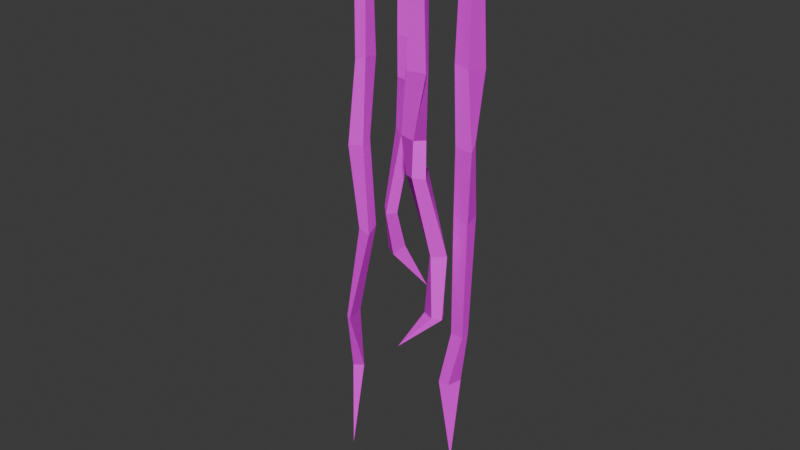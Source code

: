 # Source: SM_Env_Vines_02.blend  (saved by Blender 4.5.88; exported with 4.5.12 LTS)
import bpy
from mathutils import Matrix  # noqa: F401  (used for matrix-valued properties, if any)

bpy.ops.wm.read_factory_settings(use_empty=True)
scene = bpy.context.scene
scene.name = 'Scene'

# ---- collections
col_sm_env_vines_02 = bpy.data.collections.new('SM_Env_Vines_02'); scene.collection.children.link(col_sm_env_vines_02)

# ---- images (referenced by path relative to the original .blend; pixels are not part of the script)
import os
ASSET_DIR = os.environ.get("B2B_ASSET_DIR", "")  # directory of the original .blend (textures are referenced by path, not embedded)
HERE = os.path.dirname(os.path.abspath(__file__))  # packed textures are extracted next to this script under _unpacked/

def load_image(name, relpath, width, height, colorspace="sRGB"):
    """Load a texture the original file referenced (path relative to the .blend, or extracted next to this script)."""
    p = next((c for c in (os.path.join(HERE, relpath), os.path.join(ASSET_DIR, relpath)) if relpath and os.path.exists(c)), "")
    if p:
        img = bpy.data.images.load(p, check_existing=True)
        img.name = name
    else:  # same state as the original file: an image datablock whose file is absent (Cycles renders it pink)
        img = bpy.data.images.new(name, width, height)
        img.source = "FILE"
        img.filepath = "//" + (relpath or name)
    img.colorspace_settings.name = colorspace
    return img
img_pasted__file3521 = load_image('pasted__file3521', 'PolygonAncientWorlds_Texture_01.png', 1024, 1024, 'sRGB')

# ---- materials (node trees are filled in below, after node groups)
mat_pasted__lambert1999 = bpy.data.materials.new('pasted__lambert1999')
mat_pasted__lambert1999.diffuse_color = (1.0, 1.0, 1.0, 1.0)
mat_pasted__lambert1999.roughness = 0.5528

# ---- material node trees
mat_pasted__lambert1999.use_nodes = True; mat_pasted__lambert1999.node_tree.nodes.clear()
_N = mat_pasted__lambert1999.node_tree.nodes; _L = mat_pasted__lambert1999.node_tree.links
n0 = _N.new('ShaderNodeBsdfPrincipled'); n0.name = 'Principled BSDF'; n0.location = (-200, 100)
n0.inputs[2].default_value = 0.5528
n0.inputs[27].default_value = (0.0, 0.0, 0.0, 1.0)
n0.inputs[28].default_value = 1.0
n1 = _N.new('ShaderNodeOutputMaterial'); n1.name = 'Material Output'; n1.location = (200, 100)
n2 = _N.new('ShaderNodeNormalMap'); n2.name = 'Normal Map'; n2.location = (-600, -600)
n2.label = 'Normal/Map'
n3 = _N.new('ShaderNodeTexImage'); n3.name = 'Image Texture'; n3.location = (-600, 300)
n3.image = img_pasted__file3521
_L.new(n0.outputs[0], n1.inputs[0])
_L.new(n2.outputs[0], n0.inputs[5])
_L.new(n3.outputs[0], n0.inputs[0])
n1.is_active_output = True

# ---- world
world_world = bpy.data.worlds.new('World'); scene.world = world_world
world_world.use_nodes = True; world_world.node_tree.nodes.clear()
_N = world_world.node_tree.nodes; _L = world_world.node_tree.links
n0 = _N.new('ShaderNodeOutputWorld'); n0.name = 'World Output'; n0.location = (200, 100)
n1 = _N.new('ShaderNodeBackground'); n1.name = 'Background'; n1.location = (-200, 100)
n1.inputs[0].default_value = (0.05088, 0.05088, 0.05088, 1.0)
_L.new(n1.outputs[0], n0.inputs[0])
n0.is_active_output = True
world_world.color = (0.05088, 0.05088, 0.05088)
world_world.sun_shadow_jitter_overblur = 0.0

# ---- meshes
me_mesh = bpy.data.meshes.new('Mesh')
me_mesh.from_pydata([(-0.3241, 0.02104, -1.889), (-0.2831, 0.05941, 0.1366), (-0.2731, 0.01965, 0.1366), (-0.2433, 0.06933, 0.1366), (-0.2334, 0.02959, 0.1366), (-0.3098, 0.05779, -1.294), (-0.3416, 0.03559, -1.297), (-0.3287, 0.007241, -1.304), (-0.3035, -0.007602, -1.302), (-0.3562, 0.08347, -1.555), (-0.3402, 0.04632, -1.547), (-0.3047, 0.06832, -1.544), (-0.3224, 0.08403, -1.558), (-0.2855, -0.01311, -0.6066), (-0.2863, 0.04504, -0.5989), (-0.253, 0.06038, -0.5946), (-0.243, 0.01355, -0.6034), (-0.2348, 0.06569, -0.922), (-0.2739, 0.06616, -0.9312), (-0.2746, 0.02177, -0.9319), (-0.2338, 0.02583, -0.9467), (-0.2667, 0.008401, -0.3073), (-0.2922, 0.05767, -0.3065), (-0.2286, 0.06743, -0.299), (-0.235, 0.02327, -0.2961), (-0.0685, 0.1483, -1.142), (-0.1181, 0.04784, 0.2373), (-0.08028, 0.06359, 0.2373), (-0.1338, 0.08567, 0.2373), (-0.09602, 0.1014, 0.2373), (-0.1458, 0.0605, -0.8305), (-0.1632, 0.03003, -0.8097), (-0.1291, -0.004371, -0.8198), (-0.09968, 0.02024, -0.8145), (-0.1643, 0.05082, -0.9823), (-0.1353, 0.04194, -0.9949), (-0.1082, 0.073, -0.9637), (-0.1427, 0.07979, -0.9689), (-0.0884, 0.04591, -0.3453), (-0.1208, 0.04792, -0.3435), (-0.1401, 0.09494, -0.338), (-0.08836, 0.09783, -0.3381), (-0.1268, 0.09612, -0.5455), (-0.1445, 0.06789, -0.5324), (-0.101, 0.04338, -0.5344), (-0.08935, 0.08937, -0.5421), (-0.08035, 0.0546, -0.2045), (-0.121, 0.0471, -0.2032), (-0.1406, 0.09979, -0.2108), (-0.07608, 0.09637, -0.2025), (0.1067, -0.2216, -1.139), (0.1354, -0.1201, 0.1322), (0.09606, -0.1315, 0.1322), (0.1468, -0.1594, 0.1322), (0.1075, -0.1708, 0.1322), (0.1067, -0.2216, -1.139), (0.1716, -0.141, -0.8212), (0.2143, -0.1115, -0.8186), (0.178, -0.07886, -0.8129), (0.1501, -0.1167, -0.8259), (0.2276, -0.1489, -1.027), (0.2023, -0.1085, -1.038), (0.1552, -0.1479, -1.026), (0.198, -0.1658, -1.024), (0.09549, -0.1268, -0.4859), (0.1375, -0.1261, -0.4396), (0.1194, -0.1662, -0.4332), (0.06501, -0.1567, -0.4302), (0.1388, -0.1962, -0.539), (0.167, -0.1634, -0.5477), (0.1347, -0.1131, -0.5356), (0.0928, -0.1667, -0.5512), (0.09618, -0.1387, -0.206), (0.1286, -0.1087, -0.2062), (0.1619, -0.1626, -0.2133), (0.1006, -0.1774, -0.2143), (0.2417, -0.1049, -1.598), (0.2145, -0.07326, 0.2527), (0.2554, -0.07326, 0.2527), (0.2145, -0.0323, 0.2527), (0.2554, -0.0323, 0.2527), (0.2223, -0.04006, -1.121), (0.2016, -0.06343, -1.129), (0.2504, -0.06719, -1.126), (0.2477, -0.03286, -1.124), (0.1702, -0.08417, -1.324), (0.2071, -0.08028, -1.325), (0.2218, -0.03026, -1.323), (0.1771, -0.03768, -1.337), (0.2762, -0.08297, -0.457), (0.2241, -0.09573, -0.4491), (0.2178, -0.04593, -0.449), (0.2675, -0.05297, -0.4362), (0.2172, -0.02405, -0.7024), (0.199, -0.06293, -0.7125), (0.2571, -0.06744, -0.7106), (0.2548, -0.02002, -0.6943), (0.2538, -0.08209, -0.2029), (0.1985, -0.07437, -0.1984), (0.2082, -0.03542, -0.2201), (0.2692, -0.01635, -0.2109)], [], [(18, 19, 13, 14), (1, 2, 4, 3), (15, 16, 20, 17), (19, 20, 16, 13), (17, 18, 14, 15), (12, 9, 6, 5), (9, 10, 7, 6), (10, 11, 8, 7), (5, 8, 11, 12), (0, 10, 9), (0, 11, 10), (12, 11, 0), (0, 9, 12), (14, 13, 21, 22), (15, 14, 22, 23), (23, 24, 16, 15), (13, 16, 24, 21), (5, 6, 18, 17), (6, 7, 19, 18), (7, 8, 20, 19), (17, 20, 8, 5), (22, 21, 2, 1), (23, 22, 1, 3), (3, 4, 24, 23), (21, 24, 4, 2), (43, 44, 38, 39), (26, 27, 29, 28), (40, 41, 45, 42), (44, 45, 41, 38), (42, 43, 39, 40), (37, 34, 31, 30), (34, 35, 32, 31), (35, 36, 33, 32), (30, 33, 36, 37), (25, 35, 34), (25, 36, 35), (37, 36, 25), (25, 34, 37), (39, 38, 46, 47), (40, 39, 47, 48), (48, 49, 41, 40), (38, 41, 49, 46), (30, 31, 43, 42), (31, 32, 44, 43), (32, 33, 45, 44), (42, 45, 33, 30), (47, 46, 27, 26), (48, 47, 26, 28), (28, 29, 49, 48), (46, 49, 29, 27), (69, 70, 64, 65), (51, 52, 54, 53), (66, 67, 71, 68), (70, 71, 67, 64), (68, 69, 65, 66), (63, 60, 57, 56), (60, 61, 58, 57), (61, 62, 59, 58), (56, 59, 62, 63), (50, 61, 60), (50, 62, 61), (63, 62, 50, 55), (55, 50, 60, 63), (65, 64, 72, 73), (66, 65, 73, 74), (74, 75, 67, 66), (64, 67, 75, 72), (56, 57, 69, 68), (57, 58, 70, 69), (58, 59, 71, 70), (68, 71, 59, 56), (73, 72, 52, 51), (74, 73, 51, 53), (53, 54, 75, 74), (72, 75, 54, 52), (94, 95, 89, 90), (77, 78, 80, 79), (91, 92, 96, 93), (95, 96, 92, 89), (93, 94, 90, 91), (88, 85, 82, 81), (85, 86, 83, 82), (86, 87, 84, 83), (81, 84, 87, 88), (76, 86, 85), (76, 87, 86), (88, 87, 76), (76, 85, 88), (90, 89, 97, 98), (91, 90, 98, 99), (99, 100, 92, 91), (89, 92, 100, 97), (81, 82, 94, 93), (82, 83, 95, 94), (83, 84, 96, 95), (93, 96, 84, 81), (98, 97, 78, 77), (99, 98, 77, 79), (79, 80, 100, 99), (97, 100, 80, 78)])
me_mesh.polygons.foreach_set('use_smooth', [True] * 100)
_k = set([(0, 9), (0, 10), (0, 11), (0, 12), (1, 2), (1, 3), (1, 22), (2, 4), (2, 21), (3, 4), (3, 23), (4, 24), (5, 6), (5, 8), (5, 12), (5, 17), (6, 7), (6, 9), (6, 18), (7, 8), (7, 10), (7, 19), (8, 11), (8, 20), (9, 10), (9, 12), (10, 11), (11, 12), (13, 14), (13, 16), (13, 19), (13, 21), (14, 15), (14, 18), (14, 22), (15, 16), (15, 17), (15, 23), (16, 20), (16, 24), (17, 18), (17, 20), (18, 19), (19, 20), (21, 22), (21, 24), (22, 23), (23, 24), (25, 34), (25, 35), (25, 36), (25, 37), (26, 27), (26, 28), (26, 47), (27, 29), (27, 46), (28, 29), (28, 48), (29, 49), (30, 31), (30, 33), (30, 37), (30, 42), (31, 32), (31, 34), (31, 43), (32, 33), (32, 35), (32, 44), (33, 36), (33, 45), (34, 35), (34, 37), (35, 36), (36, 37), (38, 39), (38, 41), (38, 44), (38, 46), (39, 40), (39, 43), (39, 47), (40, 41), (40, 42), (40, 48), (41, 45), (41, 49), (42, 43), (42, 45), (43, 44), (44, 45), (46, 47), (46, 49), (47, 48), (48, 49), (50, 55), (50, 60), (50, 61), (50, 62), (51, 52), (51, 53), (51, 73), (52, 54), (52, 72), (53, 54), (53, 74), (54, 75), (55, 63), (56, 57), (56, 59), (56, 63), (56, 68), (57, 58), (57, 60), (57, 69), (58, 59), (58, 61), (58, 70), (59, 62), (59, 71), (60, 61), (60, 63), (61, 62), (62, 63), (64, 65), (64, 67), (64, 70), (64, 72), (65, 66), (65, 69), (65, 73), (66, 67), (66, 68), (66, 74), (67, 71), (67, 75), (68, 69), (68, 71), (69, 70), (70, 71), (72, 73), (72, 75), (73, 74), (74, 75), (76, 85), (76, 86), (76, 87), (76, 88), (77, 78), (77, 79), (77, 98), (78, 80), (78, 97), (79, 80), (79, 99), (80, 100), (81, 82), (81, 84), (81, 88), (81, 93), (82, 83), (82, 85), (82, 94), (83, 84), (83, 86), (83, 95), (84, 87), (84, 96), (85, 86), (85, 88), (86, 87), (87, 88), (89, 90), (89, 92), (89, 95), (89, 97), (90, 91), (90, 94), (90, 98), (91, 92), (91, 93), (91, 99), (92, 96), (92, 100), (93, 94), (93, 96), (94, 95), (95, 96), (97, 98), (97, 100), (98, 99), (99, 100)])
me_mesh.attributes.new('sharp_edge', 'BOOLEAN', 'EDGE').data.foreach_set('value', [ (min(e.vertices), max(e.vertices)) in _k for e in me_mesh.edges])
_uv = me_mesh.uv_layers.new(name='map1')
_uv.uv.foreach_set('vector', [0.3902, 0.1306, 0.3902, 0.1306, 0.3902, 0.1306, 0.3902, 0.1306, 0.3902, 0.1306, 0.3902, 0.1306, 0.3902, 0.1306, 0.3902, 0.1306, 0.3902, 0.1306, 0.3902, 0.1306, 0.3902, 0.1306, 0.3902, 0.1306, 0.3902, 0.1306, 0.3902, 0.1306, 0.3902, 0.1306, 0.3902, 0.1306, 0.3902, 0.1306, 0.3902, 0.1306, 0.3902, 0.1306, 0.3902, 0.1306, 0.3902, 0.1306, 0.3902, 0.1306, 0.3902, 0.1306, 0.3902, 0.1306, 0.3902, 0.1306, 0.3902, 0.1306, 0.3902, 0.1306, 0.3902, 0.1306, 0.3902, 0.1306, 0.3902, 0.1306, 0.3902, 0.1306, 0.3902, 0.1306, 0.3902, 0.1306, 0.3902, 0.1306, 0.3902, 0.1306, 0.3902, 0.1306, 0.3902, 0.1306, 0.3902, 0.1306, 0.3902, 0.1306, 0.3902, 0.1306, 0.3902, 0.1306, 0.3902, 0.1306, 0.3902, 0.1306, 0.3902, 0.1306, 0.3902, 0.1306, 0.3902, 0.1306, 0.3902, 0.1306, 0.3902, 0.1306, 0.3902, 0.1306, 0.3902, 0.1306, 0.3902, 0.1306, 0.3902, 0.1306, 0.3902, 0.1306, 0.3902, 0.1306, 0.3902, 0.1306, 0.3902, 0.1306, 0.3902, 0.1306, 0.3902, 0.1306, 0.3902, 0.1306, 0.3902, 0.1306, 0.3902, 0.1306, 0.3902, 0.1306, 0.3902, 0.1306, 0.3902, 0.1306, 0.3902, 0.1306, 0.3902, 0.1306, 0.3902, 0.1306, 0.3902, 0.1306, 0.3902, 0.1306, 0.3902, 0.1306, 0.3902, 0.1306, 0.3902, 0.1306, 0.3902, 0.1306, 0.3902, 0.1306, 0.3902, 0.1306, 0.3902, 0.1306, 0.3902, 0.1306, 0.3902, 0.1306, 0.3902, 0.1306, 0.3902, 0.1306, 0.3902, 0.1306, 0.3902, 0.1306, 0.3902, 0.1306, 0.3902, 0.1306, 0.3902, 0.1306, 0.3902, 0.1306, 0.3902, 0.1306, 0.3902, 0.1306, 0.3902, 0.1306, 0.3902, 0.1306, 0.3902, 0.1306, 0.3902, 0.1306, 0.3902, 0.1306, 0.3902, 0.1306, 0.3902, 0.1306, 0.3902, 0.1306, 0.3902, 0.1306, 0.3902, 0.1306, 0.3902, 0.1306, 0.3902, 0.1306, 0.3902, 0.1306, 0.3902, 0.1306, 0.3902, 0.1306, 0.3902, 0.1306, 0.3902, 0.1306, 0.3902, 0.1306, 0.3902, 0.1306, 0.3902, 0.1306, 0.3902, 0.1306, 0.3902, 0.1306, 0.3902, 0.1306, 0.3902, 0.1306, 0.3902, 0.1306, 0.3902, 0.1306, 0.3902, 0.1306, 0.3902, 0.1306, 0.3902, 0.1306, 0.3902, 0.1306, 0.3902, 0.1306, 0.3902, 0.1306, 0.3902, 0.1306, 0.3902, 0.1306, 0.3902, 0.1306, 0.3902, 0.1306, 0.3902, 0.1306, 0.3902, 0.1306, 0.3902, 0.1306, 0.3902, 0.1306, 0.3902, 0.1306, 0.3902, 0.1306, 0.3902, 0.1306, 0.3902, 0.1306, 0.3902, 0.1306, 0.3902, 0.1306, 0.3902, 0.1306, 0.3902, 0.1306, 0.3902, 0.1306, 0.3902, 0.1306, 0.3902, 0.1306, 0.3902, 0.1306, 0.3902, 0.1306, 0.3902, 0.1306, 0.3902, 0.1306, 0.3902, 0.1306, 0.3902, 0.1306, 0.3902, 0.1306, 0.3902, 0.1306, 0.3902, 0.1306, 0.3902, 0.1306, 0.3902, 0.1306, 0.3902, 0.1306, 0.3902, 0.1306, 0.3902, 0.1306, 0.3902, 0.1306, 0.3902, 0.1306, 0.3902, 0.1306, 0.3902, 0.1306, 0.3902, 0.1306, 0.3902, 0.1306, 0.3902, 0.1306, 0.3902, 0.1306, 0.3902, 0.1306, 0.3902, 0.1306, 0.3902, 0.1306, 0.3902, 0.1306, 0.3902, 0.1306, 0.3902, 0.1306, 0.3902, 0.1306, 0.3902, 0.1306, 0.3902, 0.1306, 0.3902, 0.1306, 0.3902, 0.1306, 0.3902, 0.1306, 0.3902, 0.1306, 0.3902, 0.1306, 0.3902, 0.1306, 0.3902, 0.1306, 0.3902, 0.1306, 0.3902, 0.1306, 0.3902, 0.1306, 0.3902, 0.1306, 0.3902, 0.1306, 0.3902, 0.1306, 0.3902, 0.1306, 0.3902, 0.1306, 0.3902, 0.1306, 0.3902, 0.1306, 0.3902, 0.1306, 0.3902, 0.1306, 0.3902, 0.1306, 0.3902, 0.1306, 0.3902, 0.1306, 0.3902, 0.1306, 0.3902, 0.1306, 0.3902, 0.1306, 0.3902, 0.1306, 0.3902, 0.1306, 0.3902, 0.1306, 0.3902, 0.1306, 0.3902, 0.1306, 0.3902, 0.1306, 0.3902, 0.1306, 0.3902, 0.1306, 0.3902, 0.1306, 0.3902, 0.1306, 0.3902, 0.1306, 0.3902, 0.1306, 0.3902, 0.1306, 0.3902, 0.1306, 0.3902, 0.1306, 0.3902, 0.1306, 0.3902, 0.1306, 0.3902, 0.1306, 0.3902, 0.1306, 0.3902, 0.1306, 0.3902, 0.1306, 0.3902, 0.1306, 0.3902, 0.1306, 0.3902, 0.1306, 0.3902, 0.1306, 0.3902, 0.1306, 0.3902, 0.1306, 0.3902, 0.1306, 0.3902, 0.1306, 0.3902, 0.1306, 0.3902, 0.1306, 0.3902, 0.1306, 0.3902, 0.1306, 0.3902, 0.1306, 0.3902, 0.1306, 0.3902, 0.1306, 0.3902, 0.1306, 0.3902, 0.1306, 0.3902, 0.1306, 0.3902, 0.1306, 0.3902, 0.1306, 0.3902, 0.1306, 0.3902, 0.1306, 0.3902, 0.1306, 0.3902, 0.1306, 0.3902, 0.1306, 0.3902, 0.1306, 0.3902, 0.1306, 0.3902, 0.1306, 0.3902, 0.1306, 0.3902, 0.1306, 0.3902, 0.1306, 0.3902, 0.1306, 0.3902, 0.1306, 0.3902, 0.1306, 0.3902, 0.1306, 0.3902, 0.1306, 0.3902, 0.1306, 0.3902, 0.1306, 0.3902, 0.1306, 0.3902, 0.1306, 0.3902, 0.1306, 0.3902, 0.1306, 0.3902, 0.1306, 0.3902, 0.1306, 0.3902, 0.1306, 0.3902, 0.1306, 0.3902, 0.1306, 0.3902, 0.1306, 0.3902, 0.1306, 0.3902, 0.1306, 0.3902, 0.1306, 0.3902, 0.1306, 0.3902, 0.1306, 0.3902, 0.1306, 0.3902, 0.1306, 0.3902, 0.1306, 0.3902, 0.1306, 0.3902, 0.1306, 0.3902, 0.1306, 0.3902, 0.1306, 0.3902, 0.1306, 0.3902, 0.1306, 0.3902, 0.1306, 0.3902, 0.1306, 0.3902, 0.1306, 0.3902, 0.1306, 0.3902, 0.1306, 0.3902, 0.1306, 0.3902, 0.1306, 0.3902, 0.1306, 0.3902, 0.1306, 0.3902, 0.1306, 0.3902, 0.1306, 0.3902, 0.1306, 0.3902, 0.1306, 0.3902, 0.1306, 0.3902, 0.1306, 0.3902, 0.1306, 0.3902, 0.1306, 0.3902, 0.1306, 0.3902, 0.1306, 0.3902, 0.1306, 0.3902, 0.1306, 0.3902, 0.1306, 0.3902, 0.1306, 0.3902, 0.1306, 0.3902, 0.1306, 0.3902, 0.1306, 0.3902, 0.1306, 0.3902, 0.1306, 0.3902, 0.1306, 0.3902, 0.1306, 0.3902, 0.1306, 0.3902, 0.1306, 0.3902, 0.1306, 0.3902, 0.1306, 0.3902, 0.1306, 0.3902, 0.1306, 0.3902, 0.1306, 0.3902, 0.1306, 0.3902, 0.1306, 0.3902, 0.1306, 0.3902, 0.1306, 0.3902, 0.1306, 0.3902, 0.1306, 0.3902, 0.1306, 0.3902, 0.1306, 0.3902, 0.1306, 0.3902, 0.1306, 0.3902, 0.1306, 0.3902, 0.1306, 0.3902, 0.1306, 0.3902, 0.1306, 0.3902, 0.1306, 0.3902, 0.1306, 0.3902, 0.1306, 0.3902, 0.1306, 0.3902, 0.1306, 0.3902, 0.1306, 0.3902, 0.1306, 0.3902, 0.1306, 0.3902, 0.1306, 0.3902, 0.1306, 0.3902, 0.1306, 0.3902, 0.1306, 0.3902, 0.1306, 0.3902, 0.1306, 0.3902, 0.1306, 0.3902, 0.1306, 0.3902, 0.1306, 0.3902, 0.1306, 0.3902, 0.1306, 0.3902, 0.1306, 0.3902, 0.1306, 0.3902, 0.1306, 0.3902, 0.1306, 0.3902, 0.1306, 0.3902, 0.1306, 0.3902, 0.1306, 0.3902, 0.1306, 0.3902, 0.1306, 0.3902, 0.1306, 0.3902, 0.1306, 0.3902, 0.1306, 0.3902, 0.1306, 0.3902, 0.1306, 0.3902, 0.1306, 0.3902, 0.1306, 0.3902, 0.1306, 0.3902, 0.1306, 0.3902, 0.1306, 0.3902, 0.1306, 0.3902, 0.1306, 0.3902, 0.1306, 0.3902, 0.1306, 0.3902, 0.1306, 0.3902, 0.1306, 0.3902, 0.1306, 0.3902, 0.1306, 0.3902, 0.1306, 0.3902, 0.1306, 0.3902, 0.1306, 0.3902, 0.1306, 0.3902, 0.1306, 0.3902, 0.1306, 0.3902, 0.1306, 0.3902, 0.1306, 0.3902, 0.1306, 0.3902, 0.1306, 0.3902, 0.1306])
_ca = me_mesh.color_attributes.new('red', 'BYTE_COLOR', 'CORNER')
_ca.data.foreach_set('color', [0.159, 0.0, 0.0, 1.0, 0.159, 0.0, 0.0, 1.0, 0.1413, 0.0, 0.0, 1.0, 0.1413, 0.0, 0.0, 1.0, 0.1329, 0.0, 0.0, 1.0, 0.1329, 0.0, 0.0, 1.0, 0.1329, 0.0, 0.0, 1.0, 0.1329, 0.0, 0.0, 1.0, 0.1413, 0.0, 0.0, 1.0, 0.1413, 0.0, 0.0, 1.0, 0.162, 0.0, 0.0, 1.0, 0.159, 0.0, 0.0, 1.0, 0.159, 0.0, 0.0, 1.0, 0.162, 0.0, 0.0, 1.0, 0.1413, 0.0, 0.0, 1.0, 0.1413, 0.0, 0.0, 1.0, 0.159, 0.0, 0.0, 1.0, 0.159, 0.0, 0.0, 1.0, 0.1413, 0.0, 0.0, 1.0, 0.1413, 0.0, 0.0, 1.0, 0.1981, 0.0, 0.0, 1.0, 0.1981, 0.0, 0.0, 1.0, 0.1812, 0.0, 0.0, 1.0, 0.1812, 0.0, 0.0, 1.0, 0.1981, 0.0, 0.0, 1.0, 0.1981, 0.0, 0.0, 1.0, 0.1812, 0.0, 0.0, 1.0, 0.1812, 0.0, 0.0, 1.0, 0.1981, 0.0, 0.0, 1.0, 0.1981, 0.0, 0.0, 1.0, 0.1812, 0.0, 0.0, 1.0, 0.1812, 0.0, 0.0, 1.0, 0.1812, 0.0, 0.0, 1.0, 0.1812, 0.0, 0.0, 1.0, 0.1981, 0.0, 0.0, 1.0, 0.1981, 0.0, 0.0, 1.0, 0.2195, 0.0, 0.0, 1.0, 0.1981, 0.0, 0.0, 1.0, 0.1981, 0.0, 0.0, 1.0, 0.2195, 0.0, 0.0, 1.0, 0.1981, 0.0, 0.0, 1.0, 0.1981, 0.0, 0.0, 1.0, 0.1981, 0.0, 0.0, 1.0, 0.1981, 0.0, 0.0, 1.0, 0.2195, 0.0, 0.0, 1.0, 0.2195, 0.0, 0.0, 1.0, 0.1981, 0.0, 0.0, 1.0, 0.1981, 0.0, 0.0, 1.0, 0.1413, 0.0, 0.0, 1.0, 0.1413, 0.0, 0.0, 1.0, 0.1329, 0.0, 0.0, 1.0, 0.1329, 0.0, 0.0, 1.0, 0.1413, 0.0, 0.0, 1.0, 0.1413, 0.0, 0.0, 1.0, 0.1329, 0.0, 0.0, 1.0, 0.1329, 0.0, 0.0, 1.0, 0.1329, 0.0, 0.0, 1.0, 0.1329, 0.0, 0.0, 1.0, 0.1413, 0.0, 0.0, 1.0, 0.1413, 0.0, 0.0, 1.0, 0.1413, 0.0, 0.0, 1.0, 0.1413, 0.0, 0.0, 1.0, 0.1329, 0.0, 0.0, 1.0, 0.1329, 0.0, 0.0, 1.0, 0.1812, 0.0, 0.0, 1.0, 0.1812, 0.0, 0.0, 1.0, 0.159, 0.0, 0.0, 1.0, 0.159, 0.0, 0.0, 1.0, 0.1812, 0.0, 0.0, 1.0, 0.1812, 0.0, 0.0, 1.0, 0.159, 0.0, 0.0, 1.0, 0.159, 0.0, 0.0, 1.0, 0.1812, 0.0, 0.0, 1.0, 0.1812, 0.0, 0.0, 1.0, 0.162, 0.0, 0.0, 1.0, 0.159, 0.0, 0.0, 1.0, 0.159, 0.0, 0.0, 1.0, 0.162, 0.0, 0.0, 1.0, 0.1812, 0.0, 0.0, 1.0, 0.1812, 0.0, 0.0, 1.0, 0.1329, 0.0, 0.0, 1.0, 0.1329, 0.0, 0.0, 1.0, 0.1329, 0.0, 0.0, 1.0, 0.1329, 0.0, 0.0, 1.0, 0.1329, 0.0, 0.0, 1.0, 0.1329, 0.0, 0.0, 1.0, 0.1329, 0.0, 0.0, 1.0, 0.1329, 0.0, 0.0, 1.0, 0.1329, 0.0, 0.0, 1.0, 0.1329, 0.0, 0.0, 1.0, 0.1329, 0.0, 0.0, 1.0, 0.1329, 0.0, 0.0, 1.0, 0.1329, 0.0, 0.0, 1.0, 0.1329, 0.0, 0.0, 1.0, 0.1329, 0.0, 0.0, 1.0, 0.1329, 0.0, 0.0, 1.0, 0.1384, 0.0, 0.0, 1.0, 0.1384, 0.0, 0.0, 1.0, 0.1329, 0.0, 0.0, 1.0, 0.1329, 0.0, 0.0, 1.0, 0.1329, 0.0, 0.0, 1.0, 0.1329, 0.0, 0.0, 1.0, 0.1329, 0.0, 0.0, 1.0, 0.1329, 0.0, 0.0, 1.0, 0.1329, 0.0, 0.0, 1.0, 0.1329, 0.0, 0.0, 1.0, 0.1384, 0.0, 0.0, 1.0, 0.1384, 0.0, 0.0, 1.0, 0.1384, 0.0, 0.0, 1.0, 0.1384, 0.0, 0.0, 1.0, 0.1329, 0.0, 0.0, 1.0, 0.1329, 0.0, 0.0, 1.0, 0.1384, 0.0, 0.0, 1.0, 0.1384, 0.0, 0.0, 1.0, 0.1329, 0.0, 0.0, 1.0, 0.1329, 0.0, 0.0, 1.0, 0.162, 0.0, 0.0, 1.0, 0.162, 0.0, 0.0, 1.0, 0.1529, 0.0, 0.0, 1.0, 0.1559, 0.0, 0.0, 1.0, 0.162, 0.0, 0.0, 1.0, 0.1651, 0.0, 0.0, 1.0, 0.1529, 0.0, 0.0, 1.0, 0.1529, 0.0, 0.0, 1.0, 0.1651, 0.0, 0.0, 1.0, 0.162, 0.0, 0.0, 1.0, 0.1529, 0.0, 0.0, 1.0, 0.1529, 0.0, 0.0, 1.0, 0.1559, 0.0, 0.0, 1.0, 0.1529, 0.0, 0.0, 1.0, 0.162, 0.0, 0.0, 1.0, 0.162, 0.0, 0.0, 1.0, 0.1714, 0.0, 0.0, 1.0, 0.1651, 0.0, 0.0, 1.0, 0.162, 0.0, 0.0, 1.0, 0.1714, 0.0, 0.0, 1.0, 0.162, 0.0, 0.0, 1.0, 0.1651, 0.0, 0.0, 1.0, 0.162, 0.0, 0.0, 1.0, 0.162, 0.0, 0.0, 1.0, 0.1714, 0.0, 0.0, 1.0, 0.1714, 0.0, 0.0, 1.0, 0.162, 0.0, 0.0, 1.0, 0.162, 0.0, 0.0, 1.0, 0.1329, 0.0, 0.0, 1.0, 0.1329, 0.0, 0.0, 1.0, 0.1329, 0.0, 0.0, 1.0, 0.1329, 0.0, 0.0, 1.0, 0.1329, 0.0, 0.0, 1.0, 0.1329, 0.0, 0.0, 1.0, 0.1329, 0.0, 0.0, 1.0, 0.1329, 0.0, 0.0, 1.0, 0.1329, 0.0, 0.0, 1.0, 0.1329, 0.0, 0.0, 1.0, 0.1329, 0.0, 0.0, 1.0, 0.1329, 0.0, 0.0, 1.0, 0.1329, 0.0, 0.0, 1.0, 0.1329, 0.0, 0.0, 1.0, 0.1329, 0.0, 0.0, 1.0, 0.1329, 0.0, 0.0, 1.0, 0.1559, 0.0, 0.0, 1.0, 0.1529, 0.0, 0.0, 1.0, 0.1384, 0.0, 0.0, 1.0, 0.1384, 0.0, 0.0, 1.0, 0.1529, 0.0, 0.0, 1.0, 0.1529, 0.0, 0.0, 1.0, 0.1384, 0.0, 0.0, 1.0, 0.1384, 0.0, 0.0, 1.0, 0.1529, 0.0, 0.0, 1.0, 0.1529, 0.0, 0.0, 1.0, 0.1384, 0.0, 0.0, 1.0, 0.1384, 0.0, 0.0, 1.0, 0.1384, 0.0, 0.0, 1.0, 0.1384, 0.0, 0.0, 1.0, 0.1529, 0.0, 0.0, 1.0, 0.1559, 0.0, 0.0, 1.0, 0.1329, 0.0, 0.0, 1.0, 0.1329, 0.0, 0.0, 1.0, 0.1329, 0.0, 0.0, 1.0, 0.1329, 0.0, 0.0, 1.0, 0.1329, 0.0, 0.0, 1.0, 0.1329, 0.0, 0.0, 1.0, 0.1329, 0.0, 0.0, 1.0, 0.1329, 0.0, 0.0, 1.0, 0.1329, 0.0, 0.0, 1.0, 0.1329, 0.0, 0.0, 1.0, 0.1329, 0.0, 0.0, 1.0, 0.1329, 0.0, 0.0, 1.0, 0.1329, 0.0, 0.0, 1.0, 0.1329, 0.0, 0.0, 1.0, 0.1329, 0.0, 0.0, 1.0, 0.1329, 0.0, 0.0, 1.0, 0.1384, 0.0, 0.0, 1.0, 0.1384, 0.0, 0.0, 1.0, 0.1356, 0.0, 0.0, 1.0, 0.1329, 0.0, 0.0, 1.0, 0.1329, 0.0, 0.0, 1.0, 0.1329, 0.0, 0.0, 1.0, 0.1329, 0.0, 0.0, 1.0, 0.1329, 0.0, 0.0, 1.0, 0.1329, 0.0, 0.0, 1.0, 0.1329, 0.0, 0.0, 1.0, 0.1384, 0.0, 0.0, 1.0, 0.1384, 0.0, 0.0, 1.0, 0.1384, 0.0, 0.0, 1.0, 0.1384, 0.0, 0.0, 1.0, 0.1329, 0.0, 0.0, 1.0, 0.1356, 0.0, 0.0, 1.0, 0.1384, 0.0, 0.0, 1.0, 0.1384, 0.0, 0.0, 1.0, 0.1329, 0.0, 0.0, 1.0, 0.1329, 0.0, 0.0, 1.0, 0.1651, 0.0, 0.0, 1.0, 0.1651, 0.0, 0.0, 1.0, 0.1529, 0.0, 0.0, 1.0, 0.1529, 0.0, 0.0, 1.0, 0.1651, 0.0, 0.0, 1.0, 0.1651, 0.0, 0.0, 1.0, 0.1529, 0.0, 0.0, 1.0, 0.1529, 0.0, 0.0, 1.0, 0.1651, 0.0, 0.0, 1.0, 0.1651, 0.0, 0.0, 1.0, 0.1529, 0.0, 0.0, 1.0, 0.1529, 0.0, 0.0, 1.0, 0.1529, 0.0, 0.0, 1.0, 0.1529, 0.0, 0.0, 1.0, 0.1651, 0.0, 0.0, 1.0, 0.1651, 0.0, 0.0, 1.0, 0.1714, 0.0, 0.0, 1.0, 0.1651, 0.0, 0.0, 1.0, 0.1651, 0.0, 0.0, 1.0, 0.1714, 0.0, 0.0, 1.0, 0.1651, 0.0, 0.0, 1.0, 0.1651, 0.0, 0.0, 1.0, 0.1651, 0.0, 0.0, 1.0, 0.1651, 0.0, 0.0, 1.0, 0.1714, 0.0, 0.0, 1.0, 0.1714, 0.0, 0.0, 1.0, 0.1714, 0.0, 0.0, 1.0, 0.1714, 0.0, 0.0, 1.0, 0.1651, 0.0, 0.0, 1.0, 0.1651, 0.0, 0.0, 1.0, 0.1329, 0.0, 0.0, 1.0, 0.1356, 0.0, 0.0, 1.0, 0.1329, 0.0, 0.0, 1.0, 0.1329, 0.0, 0.0, 1.0, 0.1329, 0.0, 0.0, 1.0, 0.1329, 0.0, 0.0, 1.0, 0.1329, 0.0, 0.0, 1.0, 0.1329, 0.0, 0.0, 1.0, 0.1329, 0.0, 0.0, 1.0, 0.1329, 0.0, 0.0, 1.0, 0.1329, 0.0, 0.0, 1.0, 0.1329, 0.0, 0.0, 1.0, 0.1356, 0.0, 0.0, 1.0, 0.1329, 0.0, 0.0, 1.0, 0.1329, 0.0, 0.0, 1.0, 0.1329, 0.0, 0.0, 1.0, 0.1529, 0.0, 0.0, 1.0, 0.1529, 0.0, 0.0, 1.0, 0.1384, 0.0, 0.0, 1.0, 0.1384, 0.0, 0.0, 1.0, 0.1529, 0.0, 0.0, 1.0, 0.1529, 0.0, 0.0, 1.0, 0.1384, 0.0, 0.0, 1.0, 0.1384, 0.0, 0.0, 1.0, 0.1529, 0.0, 0.0, 1.0, 0.1529, 0.0, 0.0, 1.0, 0.1384, 0.0, 0.0, 1.0, 0.1384, 0.0, 0.0, 1.0, 0.1384, 0.0, 0.0, 1.0, 0.1384, 0.0, 0.0, 1.0, 0.1529, 0.0, 0.0, 1.0, 0.1529, 0.0, 0.0, 1.0, 0.1329, 0.0, 0.0, 1.0, 0.1329, 0.0, 0.0, 1.0, 0.1329, 0.0, 0.0, 1.0, 0.1329, 0.0, 0.0, 1.0, 0.1329, 0.0, 0.0, 1.0, 0.1329, 0.0, 0.0, 1.0, 0.1329, 0.0, 0.0, 1.0, 0.1329, 0.0, 0.0, 1.0, 0.1329, 0.0, 0.0, 1.0, 0.1329, 0.0, 0.0, 1.0, 0.1329, 0.0, 0.0, 1.0, 0.1329, 0.0, 0.0, 1.0, 0.1329, 0.0, 0.0, 1.0, 0.1329, 0.0, 0.0, 1.0, 0.1329, 0.0, 0.0, 1.0, 0.1329, 0.0, 0.0, 1.0, 0.147, 0.0, 0.0, 1.0, 0.147, 0.0, 0.0, 1.0, 0.1356, 0.0, 0.0, 1.0, 0.1356, 0.0, 0.0, 1.0, 0.1329, 0.0, 0.0, 1.0, 0.1329, 0.0, 0.0, 1.0, 0.1329, 0.0, 0.0, 1.0, 0.1329, 0.0, 0.0, 1.0, 0.1356, 0.0, 0.0, 1.0, 0.1329, 0.0, 0.0, 1.0, 0.147, 0.0, 0.0, 1.0, 0.147, 0.0, 0.0, 1.0, 0.147, 0.0, 0.0, 1.0, 0.147, 0.0, 0.0, 1.0, 0.1329, 0.0, 0.0, 1.0, 0.1356, 0.0, 0.0, 1.0, 0.147, 0.0, 0.0, 1.0, 0.147, 0.0, 0.0, 1.0, 0.1356, 0.0, 0.0, 1.0, 0.1356, 0.0, 0.0, 1.0, 0.1845, 0.0, 0.0, 1.0, 0.1845, 0.0, 0.0, 1.0, 0.1714, 0.0, 0.0, 1.0, 0.1714, 0.0, 0.0, 1.0, 0.1845, 0.0, 0.0, 1.0, 0.1845, 0.0, 0.0, 1.0, 0.1714, 0.0, 0.0, 1.0, 0.1714, 0.0, 0.0, 1.0, 0.1845, 0.0, 0.0, 1.0, 0.1845, 0.0, 0.0, 1.0, 0.1714, 0.0, 0.0, 1.0, 0.1714, 0.0, 0.0, 1.0, 0.1714, 0.0, 0.0, 1.0, 0.1714, 0.0, 0.0, 1.0, 0.1845, 0.0, 0.0, 1.0, 0.1845, 0.0, 0.0, 1.0, 0.2016, 0.0, 0.0, 1.0, 0.1845, 0.0, 0.0, 1.0, 0.1845, 0.0, 0.0, 1.0, 0.2016, 0.0, 0.0, 1.0, 0.1845, 0.0, 0.0, 1.0, 0.1845, 0.0, 0.0, 1.0, 0.1845, 0.0, 0.0, 1.0, 0.1845, 0.0, 0.0, 1.0, 0.2016, 0.0, 0.0, 1.0, 0.2016, 0.0, 0.0, 1.0, 0.1845, 0.0, 0.0, 1.0, 0.1845, 0.0, 0.0, 1.0, 0.1356, 0.0, 0.0, 1.0, 0.1356, 0.0, 0.0, 1.0, 0.1329, 0.0, 0.0, 1.0, 0.1329, 0.0, 0.0, 1.0, 0.1356, 0.0, 0.0, 1.0, 0.1356, 0.0, 0.0, 1.0, 0.1329, 0.0, 0.0, 1.0, 0.1329, 0.0, 0.0, 1.0, 0.1329, 0.0, 0.0, 1.0, 0.1329, 0.0, 0.0, 1.0, 0.1329, 0.0, 0.0, 1.0, 0.1356, 0.0, 0.0, 1.0, 0.1356, 0.0, 0.0, 1.0, 0.1329, 0.0, 0.0, 1.0, 0.1329, 0.0, 0.0, 1.0, 0.1329, 0.0, 0.0, 1.0, 0.1714, 0.0, 0.0, 1.0, 0.1714, 0.0, 0.0, 1.0, 0.147, 0.0, 0.0, 1.0, 0.147, 0.0, 0.0, 1.0, 0.1714, 0.0, 0.0, 1.0, 0.1714, 0.0, 0.0, 1.0, 0.147, 0.0, 0.0, 1.0, 0.147, 0.0, 0.0, 1.0, 0.1714, 0.0, 0.0, 1.0, 0.1714, 0.0, 0.0, 1.0, 0.147, 0.0, 0.0, 1.0, 0.147, 0.0, 0.0, 1.0, 0.147, 0.0, 0.0, 1.0, 0.147, 0.0, 0.0, 1.0, 0.1714, 0.0, 0.0, 1.0, 0.1714, 0.0, 0.0, 1.0, 0.1329, 0.0, 0.0, 1.0, 0.1329, 0.0, 0.0, 1.0, 0.1329, 0.0, 0.0, 1.0, 0.1329, 0.0, 0.0, 1.0, 0.1329, 0.0, 0.0, 1.0, 0.1329, 0.0, 0.0, 1.0, 0.1329, 0.0, 0.0, 1.0, 0.1329, 0.0, 0.0, 1.0, 0.1329, 0.0, 0.0, 1.0, 0.1329, 0.0, 0.0, 1.0, 0.1329, 0.0, 0.0, 1.0, 0.1329, 0.0, 0.0, 1.0, 0.1329, 0.0, 0.0, 1.0, 0.1329, 0.0, 0.0, 1.0, 0.1329, 0.0, 0.0, 1.0, 0.1329, 0.0, 0.0, 1.0])
me_mesh.materials.append(mat_pasted__lambert1999)
me_mesh.update()
me_mesh.normals_split_custom_set([tuple(v) for v in zip(*[iter([-0.9994, 0.002129, -0.03517, -0.9994, 0.002129, -0.03517, -0.9994, 0.002129, -0.03517, -0.9994, 0.002129, -0.03517, -7.214e-06, -1.631e-06, 1.0, -7.214e-06, -1.631e-06, 1.0, -7.214e-06, -1.631e-06, 1.0, -7.214e-06, -1.631e-06, 1.0, 0.9931, 0.1093, 0.0434, 0.9931, 0.1093, 0.0434, 0.9931, 0.1093, 0.0434, 0.9931, 0.1093, 0.0434, 0.3385, -0.9393, -0.05603, 0.3385, -0.9393, -0.05603, 0.3385, -0.9393, -0.05603, 0.3385, -0.9393, -0.05603, -0.2063, 0.978, 0.02964, -0.2063, 0.978, 0.02964, -0.2063, 0.978, 0.02964, -0.2063, 0.978, 0.02964, -0.3247, 0.9339, 0.1496, -0.3247, 0.9339, 0.1496, -0.3247, 0.9339, 0.1496, -0.3247, 0.9339, 0.1496, -0.9147, -0.4035, -0.02224, -0.9147, -0.4035, -0.02224, -0.9147, -0.4035, -0.02224, -0.9147, -0.4035, -0.02224, 0.1318, -0.9638, -0.232, 0.1318, -0.9638, -0.232, 0.1318, -0.9638, -0.232, 0.1318, -0.9638, -0.232, 0.9577, 0.2859, 0.03174, 0.9577, 0.2859, 0.03174, 0.9577, 0.2859, 0.03174, 0.9577, 0.2859, 0.03174, -0.9175, -0.3974, -0.01388, -0.9175, -0.3974, -0.01388, -0.9175, -0.3974, -0.01388, 0.5185, -0.8506, 0.08738, 0.5185, -0.8506, 0.08738, 0.5185, -0.8506, 0.08738, 0.7142, 0.6869, -0.1342, 0.7142, 0.6869, -0.1342, 0.7142, 0.6869, -0.1342, -0.0321, 0.9819, -0.1864, -0.0321, 0.9819, -0.1864, -0.0321, 0.9819, -0.1864, -0.9703, -0.2392, 0.03504, -0.9703, -0.2392, 0.03504, -0.9703, -0.2392, 0.03504, -0.9703, -0.2392, 0.03504, -0.2481, 0.9684, -0.02463, -0.2481, 0.9684, -0.02463, -0.2481, 0.9684, -0.02463, -0.2481, 0.9684, -0.02463, 0.9976, 0.04301, -0.05477, 0.9976, 0.04301, -0.05477, 0.9976, 0.04301, -0.05477, 0.9976, 0.04301, -0.05477, 0.4847, -0.8744, 0.02355, 0.4847, -0.8744, 0.02355, 0.4847, -0.8744, 0.02355, 0.4847, -0.8744, 0.02355, -0.2943, 0.9557, 0.00706, -0.2943, 0.9557, 0.00706, -0.2943, 0.9557, 0.00706, -0.2943, 0.9557, 0.00706, -0.9686, -0.1807, 0.1708, -0.9686, -0.1807, 0.1708, -0.9686, -0.1807, 0.1708, -0.9686, -0.1807, 0.1708, -0.1427, -0.9857, 0.08925, -0.1427, -0.9857, 0.08925, -0.1427, -0.9857, 0.08925, -0.1427, -0.9857, 0.08925, 0.9707, 0.1321, -0.2005, 0.9707, 0.1321, -0.2005, 0.9707, 0.1321, -0.2005, 0.9707, 0.1321, -0.2005, -0.9293, -0.3692, 0.008197, -0.9293, -0.3692, 0.008197, -0.9293, -0.3692, 0.008197, -0.9293, -0.3692, 0.008197, -0.1869, 0.9824, -0.005247, -0.1869, 0.9824, -0.005247, -0.1869, 0.9824, -0.005247, -0.1869, 0.9824, -0.005247, 0.999, 0.04305, 0.01464, 0.999, 0.04305, 0.01464, 0.999, 0.04305, 0.01464, 0.999, 0.04305, 0.01464, 0.3249, -0.9455, 0.02074, 0.3249, -0.9455, 0.02074, 0.3249, -0.9455, 0.02074, 0.3249, -0.9455, 0.02074, -0.3301, -0.9439, -0.01192, -0.3301, -0.9439, -0.01192, -0.3301, -0.9439, -0.01192, -0.3301, -0.9439, -0.01192, 2.497e-06, -4.324e-06, 1.0, 2.497e-06, -4.324e-06, 1.0, 2.497e-06, -4.324e-06, 1.0, 2.497e-06, -4.324e-06, 1.0, 0.04387, 0.9989, -0.01637, 0.04387, 0.9989, -0.01637, 0.04387, 0.9989, -0.01637, 0.04387, 0.9989, -0.01637, 0.9925, -0.1185, -0.03092, 0.9925, -0.1185, -0.03092, 0.9925, -0.1185, -0.03092, 0.9925, -0.1185, -0.03092, -0.9995, -0.01776, 0.02531, -0.9995, -0.01776, 0.02531, -0.9995, -0.01776, 0.02531, -0.9995, -0.01776, 0.02531, -0.8304, 0.5532, 0.06594, -0.8304, 0.5532, 0.06594, -0.8304, 0.5532, 0.06594, -0.8304, 0.5532, 0.06594, -0.5938, -0.7922, -0.1406, -0.5938, -0.7922, -0.1406, -0.5938, -0.7922, -0.1406, -0.5938, -0.7922, -0.1406, 0.7534, -0.6186, -0.223, 0.7534, -0.6186, -0.223, 0.7534, -0.6186, -0.223, 0.7534, -0.6186, -0.223, 0.4513, 0.8676, 0.2088, 0.4513, 0.8676, 0.2088, 0.4513, 0.8676, 0.2088, 0.4513, 0.8676, 0.2088, -0.4656, -0.6033, -0.6474, -0.4656, -0.6033, -0.6474, -0.4656, -0.6033, -0.6474, 0.7901, -0.6077, -0.08058, 0.7901, -0.6077, -0.08058, 0.7901, -0.6077, -0.08058, 0.1168, 0.9054, 0.4082, 0.1168, 0.9054, 0.4082, 0.1168, 0.9054, 0.4082, -0.779, 0.6208, -0.0884, -0.779, 0.6208, -0.0884, -0.779, 0.6208, -0.0884, 0.07599, -0.9968, 0.0258, 0.07599, -0.9968, 0.0258, 0.07599, -0.9968, 0.0258, 0.07599, -0.9968, 0.0258, -0.9319, -0.3626, 0.003075, -0.9319, -0.3626, 0.003075, -0.9319, -0.3626, 0.003075, -0.9319, -0.3626, 0.003075, 0.005498, 0.9999, -0.01319, 0.005498, 0.9999, -0.01319, 0.005498, 0.9999, -0.01319, 0.005498, 0.9999, -0.01319, 0.9966, -0.03867, -0.07234, 0.9966, -0.03867, -0.07234, 0.9966, -0.03867, -0.07234, 0.9966, -0.03867, -0.07234, -0.8602, 0.5098, -0.008964, -0.8602, 0.5098, -0.008964, -0.8602, 0.5098, -0.008964, -0.8602, 0.5098, -0.008964, -0.5789, -0.7976, 0.1696, -0.5789, -0.7976, 0.1696, -0.5789, -0.7976, 0.1696, -0.5789, -0.7976, 0.1696, 0.864, -0.5014, 0.04545, 0.864, -0.5014, 0.04545, 0.864, -0.5014, 0.04545, 0.864, -0.5014, 0.04545, 0.5141, 0.8377, -0.1844, 0.5141, 0.8377, -0.1844, 0.5141, 0.8377, -0.1844, 0.5141, 0.8377, -0.1844, 0.2843, -0.9587, 0.01262, 0.2842, -0.9587, 0.01265, 0.2843, -0.9587, 0.01262, 0.2843, -0.9587, 0.01265, -0.9317, -0.3631, 0.006115, -0.9317, -0.3631, 0.006085, -0.9317, -0.3631, 0.006112, -0.9317, -0.3631, 0.006087, -0.1204, 0.9927, 0.01098, -0.1204, 0.9927, 0.011, -0.1204, 0.9927, 0.01098, -0.1204, 0.9927, 0.01097, 0.9895, 0.142, 0.0263, 0.9895, 0.142, 0.02628, 0.9895, 0.142, 0.02629, 0.9895, 0.142, 0.02629, 0.5211, 0.8477, 0.09938, 0.5211, 0.8477, 0.09938, 0.5211, 0.8477, 0.09938, 0.5211, 0.8477, 0.09938, 5.757e-06, 1.4e-06, 1.0, 5.757e-06, 1.4e-06, 1.0, 5.757e-06, 1.4e-06, 1.0, 5.757e-06, 1.4e-06, 1.0, -0.4453, -0.8951, 0.02318, -0.4453, -0.8951, 0.02317, -0.4453, -0.8951, 0.02318, -0.4453, -0.8951, 0.02318, -0.6733, 0.7248, -0.1459, -0.6733, 0.7248, -0.1459, -0.6733, 0.7248, -0.1459, -0.6733, 0.7248, -0.1459, 0.8264, -0.4547, 0.332, 0.8264, -0.4547, 0.332, 0.8264, -0.4547, 0.332, 0.8264, -0.4547, 0.332, 0.5318, -0.8281, 0.177, 0.5318, -0.8281, 0.177, 0.5318, -0.8281, 0.177, 0.5318, -0.8281, 0.177, 0.7659, 0.6422, -0.03279, 0.7659, 0.6422, -0.03279, 0.7659, 0.6422, -0.03279, 0.7659, 0.6422, -0.03279, -0.7086, 0.69, -0.1475, -0.7086, 0.69, -0.1475, -0.7086, 0.69, -0.1475, -0.7086, 0.69, -0.1475, -0.5537, -0.8295, 0.07241, -0.5537, -0.8295, 0.07241, -0.5537, -0.8295, 0.07241, -0.5537, -0.8295, 0.07241, 0.6159, 0.1674, -0.7699, 0.6159, 0.1674, -0.7699, 0.6159, 0.1674, -0.7699, -0.6576, 0.7282, -0.1931, -0.6576, 0.7282, -0.1931, -0.6576, 0.7282, -0.1931, -0.3386, -0.7148, 0.6119, -0.3386, -0.7148, 0.6119, -0.3386, -0.7148, 0.6119, -0.3386, -0.7148, 0.6119, 0.4973, -0.8672, 0.02599, 0.4973, -0.8672, 0.02599, 0.4973, -0.8672, 0.02599, 0.4973, -0.8672, 0.02599, -0.3726, 0.9279, -0.01576, -0.3726, 0.9279, -0.01576, -0.3726, 0.9279, -0.01576, -0.3726, 0.9279, -0.01576, 0.9838, 0.16, -0.08037, 0.9838, 0.16, -0.08037, 0.9838, 0.16, -0.08037, 0.9838, 0.16, -0.08037, 0.04337, -0.998, -0.04691, 0.04337, -0.998, -0.04691, 0.04337, -0.998, -0.04691, 0.04337, -0.998, -0.04691, -0.9072, 0.4101, 0.09337, -0.9072, 0.4101, 0.09337, -0.9072, 0.4101, 0.09337, -0.9072, 0.4101, 0.09337, 0.6566, -0.7525, -0.05069, 0.6566, -0.7525, -0.05069, 0.6566, -0.7525, -0.05069, 0.6566, -0.7525, -0.05069, 0.7745, 0.5927, 0.2212, 0.7745, 0.5927, 0.2212, 0.7745, 0.5927, 0.2212, 0.7745, 0.5927, 0.2212, -0.6849, 0.7273, -0.04525, -0.6849, 0.7272, -0.04525, -0.6849, 0.7273, -0.04525, -0.6849, 0.7272, -0.04525, -0.6152, -0.7531, -0.2331, -0.6152, -0.7531, -0.2331, -0.6152, -0.7531, -0.233, -0.6152, -0.7531, -0.2331, -0.5002, 0.8658, 0.01027, -0.5002, 0.8658, 0.01027, -0.5002, 0.8658, 0.01027, -0.5002, 0.8658, 0.01027, 0.9019, 0.4316, 0.01599, 0.9019, 0.4316, 0.01599, 0.9019, 0.4316, 0.01599, 0.9019, 0.4316, 0.01599, 0.2513, -0.9678, 0.01654, 0.2513, -0.9678, 0.01654, 0.2513, -0.9678, 0.01654, 0.2513, -0.9678, 0.01654, -0.9796, -0.2003, 0.01374, -0.9796, -0.2003, 0.01374, -0.9796, -0.2003, 0.01374, -0.9796, -0.2003, 0.01374, 0.0689, -0.9927, -0.0987, 0.0689, -0.9927, -0.0987, 0.0689, -0.9927, -0.0987, 0.0689, -0.9927, -0.0987, 0.0, -7.275e-07, 1.0, 0.0, -7.275e-07, 1.0, 0.0, -7.275e-07, 1.0, 0.0, -7.275e-07, 1.0, 0.008828, 0.9943, 0.1064, 0.008828, 0.9943, 0.1064, 0.008828, 0.9943, 0.1064, 0.008828, 0.9943, 0.1064, 0.9857, 0.1623, -0.04599, 0.9857, 0.1623, -0.04599, 0.9857, 0.1623, -0.04599, 0.9857, 0.1623, -0.04599, -0.9902, 0.1249, 0.06243, -0.9902, 0.1249, 0.06243, -0.9902, 0.1249, 0.06243, -0.9902, 0.1249, 0.06243, -0.9155, 0.3717, 0.1541, -0.9155, 0.3717, 0.1541, -0.9155, 0.3717, 0.1541, -0.9155, 0.3717, 0.1541, -0.00139, -0.9963, 0.086, -0.00139, -0.9963, 0.086, -0.00139, -0.9963, 0.086, -0.00139, -0.9963, 0.086, 0.9773, -0.1305, -0.1669, 0.9773, -0.1305, -0.1669, 0.9773, -0.1305, -0.1669, 0.9773, -0.1305, -0.1669, -0.2115, 0.9762, 0.04805, -0.2115, 0.9762, 0.04805, -0.2115, 0.9762, 0.04805, -0.2115, 0.9762, 0.04805, 0.105, -0.9892, 0.1024, 0.105, -0.9892, 0.1024, 0.105, -0.9892, 0.1024, 0.9482, -0.2825, 0.1453, 0.9482, -0.2825, 0.1453, 0.9482, -0.2825, 0.1453, -0.07469, 0.9611, -0.2658, -0.07469, 0.9611, -0.2658, -0.07469, 0.9611, -0.2658, -0.9636, 0.07369, -0.2571, -0.9636, 0.07369, -0.2571, -0.9636, 0.07369, -0.2571, 0.0523, -0.9974, 0.04892, 0.0523, -0.9974, 0.04892, 0.0523, -0.9974, 0.04892, 0.0523, -0.9974, 0.04892, -0.997, 0.01936, -0.0745, -0.997, 0.01936, -0.0745, -0.997, 0.01936, -0.0745, -0.997, 0.01936, -0.0745, -0.08687, 0.9907, -0.1043, -0.08687, 0.9907, -0.1043, -0.08687, 0.9907, -0.1043, -0.08687, 0.9907, -0.1043, 0.9959, -0.07654, 0.04888, 0.9959, -0.07654, 0.04888, 0.9959, -0.07654, 0.04888, 0.9959, -0.07654, 0.04888, -0.8454, 0.5339, -0.01839, -0.8454, 0.5339, -0.01839, -0.8454, 0.5339, -0.01839, -0.8454, 0.5339, -0.01839, -0.07722, -0.997, 0.000686, -0.07722, -0.997, 0.000686, -0.07722, -0.997, 0.000686, -0.07722, -0.997, 0.000686, 0.9977, 0.06513, -0.01732, 0.9977, 0.06513, -0.01732, 0.9977, 0.06513, -0.01732, 0.9977, 0.06513, -0.01732, -0.1732, 0.9843, -0.03306, -0.1732, 0.9843, -0.03306, -0.1732, 0.9843, -0.03306, -0.1732, 0.9843, -0.03306, -0.07918, -0.9967, 0.01692, -0.07918, -0.9967, 0.01691, -0.07918, -0.9967, 0.01693, -0.07918, -0.9967, 0.01694, -0.9912, 0.1288, 0.03148, -0.9912, 0.1288, 0.03148, -0.9912, 0.1288, 0.03148, -0.9912, 0.1288, 0.03151, -0.1851, 0.9826, 0.01609, -0.1851, 0.9826, 0.01608, -0.1851, 0.9826, 0.01611, -0.1851, 0.9826, 0.01609, 0.9898, -0.1418, 0.01638, 0.9898, -0.1418, 0.01636, 0.9898, -0.1418, 0.01639, 0.9898, -0.1418, 0.01639])] * 3)])

# ---- objects
ob_sm_env_vines_02 = bpy.data.objects.new('SM_Env_Vines_02', me_mesh)

# ---- transforms, parenting, visibility, modifiers, constraints
ob_sm_env_vines_02.location = (0.0, 0.0, 0.0)
ob_sm_env_vines_02.color = (0.8, 0.8, 0.8, 1.0)

# ---- collection membership
col_sm_env_vines_02.objects.link(ob_sm_env_vines_02)

# ---- scene / render settings (as saved in the file)
scene.frame_start = 1; scene.frame_end = 250; scene.frame_set(1)
scene.render.engine = 'BLENDER_EEVEE_NEXT'
bpy.context.view_layer.update()

# ---- added for rendering (the .blend has no active camera and no usable light): camera, sun
cam_auto = bpy.data.cameras.new('AutoCamera')
cam_auto.lens = 50.0
cam_auto.sensor_width = 36.0
cam_auto.clip_end = 1000.0
ob_auto_camera = bpy.data.objects.new('AutoCamera', cam_auto)
scene.collection.objects.link(ob_auto_camera)
ob_auto_camera.location = (2.05432, -2.54986, 0.857268)
ob_auto_camera.rotation_euler = (1.09748, -7.21219e-08, 0.694738)
scene.camera = ob_auto_camera
light_auto_sun = bpy.data.lights.new('AutoSun', 'SUN')
light_auto_sun.energy = 3.0
light_auto_sun.angle = 0.0523599
ob_auto_sun = bpy.data.objects.new('AutoSun', light_auto_sun)
scene.collection.objects.link(ob_auto_sun)
ob_auto_sun.rotation_euler = (0.872665, 0.174533, 0.523599)
bpy.context.view_layer.update()
